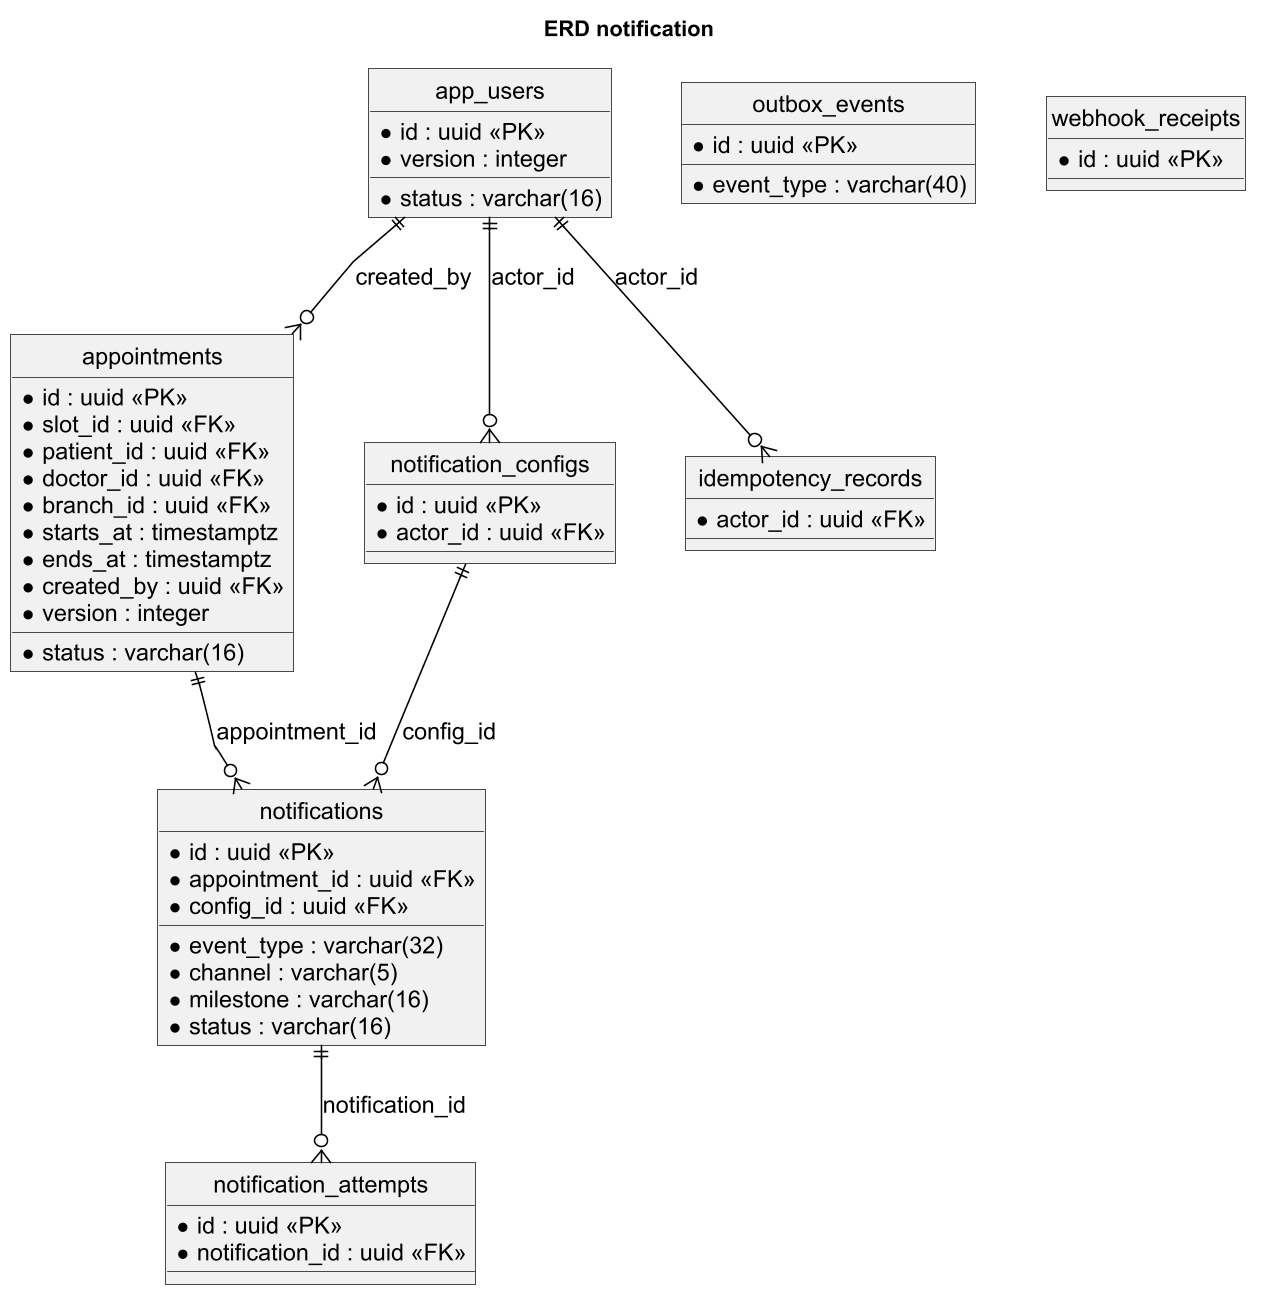

The diagram above was rendered by PlantUML. Its source (embedded in the PNG):
@startuml
skinparam monochrome true
skinparam shadowing false
skinparam defaultFontName Arial
skinparam defaultFontSize 15
skinparam dpi 150
skinparam backgroundColor white
skinparam roundcorner 0
skinparam ArrowColor black
skinparam packageStyle rectangle
title ERD notification
hide circle
skinparam linetype polyline
skinparam nodesep 45
skinparam ranksep 55
entity app_users {
 * id : uuid <<PK>>
 * status : varchar(16)
 * version : integer
}
entity appointments {
 * id : uuid <<PK>>
 * slot_id : uuid <<FK>>
 * patient_id : uuid <<FK>>
 * doctor_id : uuid <<FK>>
 * branch_id : uuid <<FK>>
 * starts_at : timestamptz
 * ends_at : timestamptz
 * status : varchar(16)
 * created_by : uuid <<FK>>
 * version : integer
}
entity outbox_events {
 * id : uuid <<PK>>
 * event_type : varchar(40)
}
entity notification_configs {
 * id : uuid <<PK>>
 * actor_id : uuid <<FK>>
}
entity notifications {
 * id : uuid <<PK>>
 * appointment_id : uuid <<FK>>
 * config_id : uuid <<FK>>
 * event_type : varchar(32)
 * channel : varchar(5)
 * milestone : varchar(16)
 * status : varchar(16)
}
entity notification_attempts {
 * id : uuid <<PK>>
 * notification_id : uuid <<FK>>
}
entity webhook_receipts {
 * id : uuid <<PK>>
}
entity idempotency_records {
 * actor_id : uuid <<FK>>
}
app_users ||--o{ appointments : created_by
app_users ||--o{ notification_configs : actor_id
appointments ||--o{ notifications : appointment_id
notification_configs ||--o{ notifications : config_id
notifications ||--o{ notification_attempts : notification_id
app_users ||--o{ idempotency_records : actor_id

@enduml